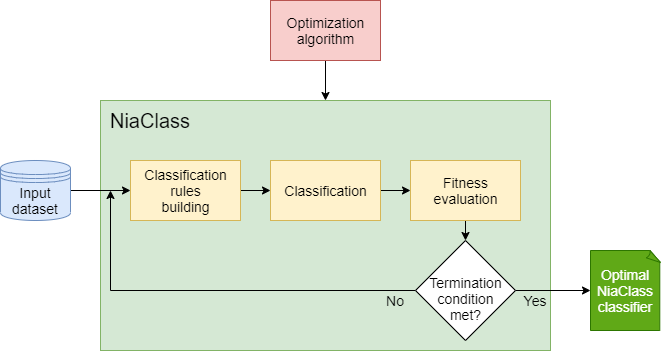

The diagram above was exported from draw.io. Its source (the exported page's mxGraphModel, read from the mxfile embedded in the PNG):
<mxGraphModel dx="1422" dy="794" grid="1" gridSize="10" guides="1" tooltips="1" connect="1" arrows="1" fold="1" page="1" pageScale="1" pageWidth="850" pageHeight="1100" math="0" shadow="0">
  <root>
    <mxCell id="0" />
    <mxCell id="1" parent="0" />
    <mxCell id="gjCJz1eygH8942eXnzzi-3" value="" style="html=1;dashed=0;whitespace=wrap;fillColor=#d5e8d4;strokeColor=#82b366;" vertex="1" parent="1">
      <mxGeometry x="260" y="160" width="450" height="250" as="geometry" />
    </mxCell>
    <mxCell id="gjCJz1eygH8942eXnzzi-13" style="edgeStyle=orthogonalEdgeStyle;rounded=0;orthogonalLoop=1;jettySize=auto;html=1;exitX=1;exitY=0.5;exitDx=0;exitDy=0;entryX=0;entryY=0.5;entryDx=0;entryDy=0;" edge="1" parent="1" source="gjCJz1eygH8942eXnzzi-1" target="gjCJz1eygH8942eXnzzi-6">
      <mxGeometry relative="1" as="geometry" />
    </mxCell>
    <mxCell id="gjCJz1eygH8942eXnzzi-1" value="&lt;font style=&quot;font-size: 14px&quot;&gt;Input dataset&lt;/font&gt;" style="shape=datastore;whiteSpace=wrap;html=1;fillColor=#dae8fc;strokeColor=#6c8ebf;" vertex="1" parent="1">
      <mxGeometry x="160" y="220" width="70" height="60" as="geometry" />
    </mxCell>
    <mxCell id="gjCJz1eygH8942eXnzzi-4" value="&lt;font style=&quot;font-size: 20px&quot;&gt;NiaClass&lt;/font&gt;" style="text;html=1;strokeColor=none;fillColor=none;align=center;verticalAlign=middle;whiteSpace=wrap;rounded=0;" vertex="1" parent="1">
      <mxGeometry x="260" y="160" width="100" height="40" as="geometry" />
    </mxCell>
    <mxCell id="gjCJz1eygH8942eXnzzi-14" style="edgeStyle=orthogonalEdgeStyle;rounded=0;orthogonalLoop=1;jettySize=auto;html=1;exitX=1;exitY=0.5;exitDx=0;exitDy=0;entryX=0;entryY=0.5;entryDx=0;entryDy=0;" edge="1" parent="1" source="gjCJz1eygH8942eXnzzi-6" target="gjCJz1eygH8942eXnzzi-7">
      <mxGeometry relative="1" as="geometry" />
    </mxCell>
    <mxCell id="gjCJz1eygH8942eXnzzi-6" value="&lt;font style=&quot;font-size: 14px&quot;&gt;Classification&lt;br&gt;rules&lt;br&gt;building&lt;/font&gt;" style="html=1;dashed=0;whitespace=wrap;fillColor=#fff2cc;strokeColor=#d6b656;" vertex="1" parent="1">
      <mxGeometry x="290" y="220" width="110" height="60" as="geometry" />
    </mxCell>
    <mxCell id="gjCJz1eygH8942eXnzzi-15" style="edgeStyle=orthogonalEdgeStyle;rounded=0;orthogonalLoop=1;jettySize=auto;html=1;exitX=1;exitY=0.5;exitDx=0;exitDy=0;entryX=0;entryY=0.5;entryDx=0;entryDy=0;" edge="1" parent="1" source="gjCJz1eygH8942eXnzzi-7" target="gjCJz1eygH8942eXnzzi-8">
      <mxGeometry relative="1" as="geometry" />
    </mxCell>
    <mxCell id="gjCJz1eygH8942eXnzzi-7" value="&lt;span style=&quot;font-size: 14px&quot;&gt;Classification&lt;/span&gt;" style="html=1;dashed=0;whitespace=wrap;fillColor=#fff2cc;strokeColor=#d6b656;" vertex="1" parent="1">
      <mxGeometry x="430" y="220" width="110" height="60" as="geometry" />
    </mxCell>
    <mxCell id="gjCJz1eygH8942eXnzzi-16" style="edgeStyle=orthogonalEdgeStyle;rounded=0;orthogonalLoop=1;jettySize=auto;html=1;exitX=0.5;exitY=1;exitDx=0;exitDy=0;entryX=0.5;entryY=0;entryDx=0;entryDy=0;" edge="1" parent="1" source="gjCJz1eygH8942eXnzzi-8" target="gjCJz1eygH8942eXnzzi-9">
      <mxGeometry relative="1" as="geometry" />
    </mxCell>
    <mxCell id="gjCJz1eygH8942eXnzzi-8" value="&lt;span style=&quot;font-size: 14px&quot;&gt;Fitness&lt;br&gt;evaluation&lt;br&gt;&lt;/span&gt;" style="html=1;dashed=0;whitespace=wrap;fillColor=#fff2cc;strokeColor=#d6b656;" vertex="1" parent="1">
      <mxGeometry x="570" y="220" width="110" height="60" as="geometry" />
    </mxCell>
    <mxCell id="gjCJz1eygH8942eXnzzi-17" style="edgeStyle=orthogonalEdgeStyle;rounded=0;orthogonalLoop=1;jettySize=auto;html=1;exitX=0;exitY=0.5;exitDx=0;exitDy=0;" edge="1" parent="1" source="gjCJz1eygH8942eXnzzi-9">
      <mxGeometry relative="1" as="geometry">
        <mxPoint x="270" y="250" as="targetPoint" />
      </mxGeometry>
    </mxCell>
    <mxCell id="gjCJz1eygH8942eXnzzi-19" style="edgeStyle=orthogonalEdgeStyle;rounded=0;orthogonalLoop=1;jettySize=auto;html=1;exitX=1;exitY=0.5;exitDx=0;exitDy=0;entryX=0;entryY=0.5;entryDx=0;entryDy=0;entryPerimeter=0;" edge="1" parent="1" source="gjCJz1eygH8942eXnzzi-9" target="gjCJz1eygH8942eXnzzi-18">
      <mxGeometry relative="1" as="geometry" />
    </mxCell>
    <mxCell id="gjCJz1eygH8942eXnzzi-9" value="&lt;font style=&quot;font-size: 14px&quot;&gt;&lt;br&gt;Termination&lt;br&gt;condition&lt;br&gt;met?&lt;/font&gt;" style="shape=rhombus;html=1;dashed=0;whitespace=wrap;perimeter=rhombusPerimeter;" vertex="1" parent="1">
      <mxGeometry x="575" y="300" width="100" height="100" as="geometry" />
    </mxCell>
    <mxCell id="gjCJz1eygH8942eXnzzi-18" value="&lt;font style=&quot;font-size: 14px&quot;&gt;Optimal&lt;br&gt;NiaClass&lt;br&gt;classifier&lt;/font&gt;" style="whiteSpace=wrap;html=1;shape=mxgraph.basic.document;fillColor=#60a917;strokeColor=#2D7600;fontColor=#ffffff;" vertex="1" parent="1">
      <mxGeometry x="750" y="310" width="70" height="80" as="geometry" />
    </mxCell>
    <mxCell id="gjCJz1eygH8942eXnzzi-20" value="&lt;font style=&quot;font-size: 14px&quot;&gt;No&lt;/font&gt;" style="text;html=1;strokeColor=none;fillColor=none;align=center;verticalAlign=middle;whiteSpace=wrap;rounded=0;" vertex="1" parent="1">
      <mxGeometry x="535" y="350" width="40" height="20" as="geometry" />
    </mxCell>
    <mxCell id="gjCJz1eygH8942eXnzzi-21" value="&lt;font style=&quot;font-size: 14px&quot;&gt;Yes&lt;/font&gt;" style="text;html=1;strokeColor=none;fillColor=none;align=center;verticalAlign=middle;whiteSpace=wrap;rounded=0;" vertex="1" parent="1">
      <mxGeometry x="675" y="350" width="40" height="20" as="geometry" />
    </mxCell>
    <mxCell id="gjCJz1eygH8942eXnzzi-23" style="edgeStyle=orthogonalEdgeStyle;rounded=0;orthogonalLoop=1;jettySize=auto;html=1;exitX=0.5;exitY=1;exitDx=0;exitDy=0;entryX=0.5;entryY=0;entryDx=0;entryDy=0;" edge="1" parent="1" source="gjCJz1eygH8942eXnzzi-22" target="gjCJz1eygH8942eXnzzi-3">
      <mxGeometry relative="1" as="geometry" />
    </mxCell>
    <mxCell id="gjCJz1eygH8942eXnzzi-22" value="&lt;span style=&quot;font-size: 14px&quot;&gt;Optimization&lt;br&gt;algorithm&lt;br&gt;&lt;/span&gt;" style="html=1;dashed=0;whitespace=wrap;fillColor=#f8cecc;strokeColor=#b85450;" vertex="1" parent="1">
      <mxGeometry x="430" y="60" width="110" height="60" as="geometry" />
    </mxCell>
  </root>
</mxGraphModel>